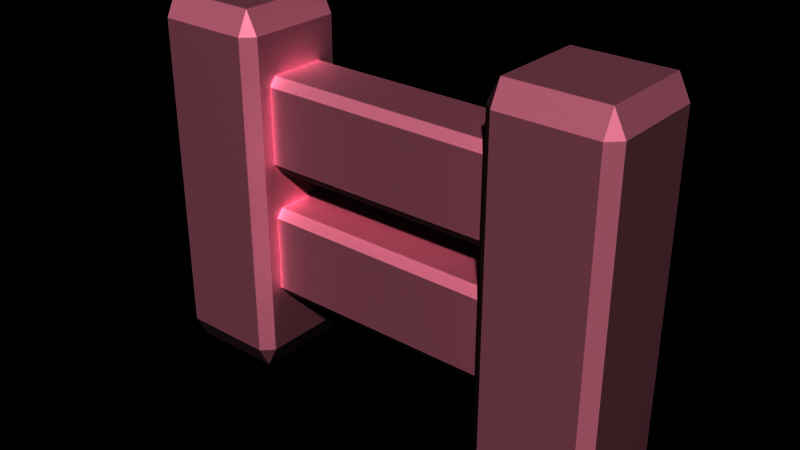 # Source: PinkFence.blend  (saved by Blender 4.5.91; exported with 4.5.12 LTS)
import bpy
from mathutils import Matrix  # noqa: F401  (used for matrix-valued properties, if any)

bpy.ops.wm.read_factory_settings(use_empty=True)
scene = bpy.context.scene
scene.name = 'Scene'

# ---- collections
col_fence = bpy.data.collections.new('Fence'); scene.collection.children.link(col_fence)

# ---- materials (node trees are filled in below, after node groups)
mat_material_004 = bpy.data.materials.new('Material.004')

# ---- material node trees
mat_material_004.use_nodes = True; mat_material_004.node_tree.nodes.clear()
_N = mat_material_004.node_tree.nodes; _L = mat_material_004.node_tree.links
n0 = _N.new('ShaderNodeBsdfPrincipled'); n0.name = 'Principled BSDF'; n0.location = (-200, 100)
n0.inputs[0].default_value = (1.0, 0.7125, 0.7879, 1.0)
n1 = _N.new('ShaderNodeOutputMaterial'); n1.name = 'Material Output'; n1.location = (200, 100)
_L.new(n0.outputs[0], n1.inputs[0])
n1.is_active_output = True

# ---- world
world_world = bpy.data.worlds.new('World'); scene.world = world_world
world_world.use_nodes = True; world_world.node_tree.nodes.clear()
_N = world_world.node_tree.nodes; _L = world_world.node_tree.links
n0 = _N.new('ShaderNodeOutputWorld'); n0.name = 'World Output'; n0.location = (200, 100)
n1 = _N.new('ShaderNodeBackground'); n1.name = 'Background'; n1.location = (-200, 100)
n1.inputs[0].default_value = (0.05088, 0.05088, 0.05088, 1.0)
_L.new(n1.outputs[0], n0.inputs[0])
n0.is_active_output = True
world_world.color = (0.05088, 0.05088, 0.05088)
world_world.sun_shadow_jitter_overblur = 0.0

# ---- meshes
me_cube_001 = bpy.data.meshes.new('Cube.001')
me_cube_001.from_pydata([(-1.598, -0.5078, -0.5078), (-1.598, -0.5078, 0.5078), (-1.598, 0.5078, -0.5078), (-1.598, 0.5078, 0.5078), (-0.5829, -0.5078, -0.5078), (-0.5829, -0.5078, 0.5078), (-0.5829, 0.5078, -0.5078), (-0.5829, 0.5078, 0.5078), (-1.598, -0.5078, 1.082), (-1.598, 0.5078, 1.082), (-0.5829, 0.5078, 1.082), (-0.5829, -0.5078, 1.082)], [], [(0, 1, 3, 2), (2, 3, 7, 6), (6, 7, 5, 4), (4, 5, 1, 0), (2, 6, 4, 0), (3, 1, 8, 9), (10, 9, 8, 11), (1, 5, 11, 8), (7, 3, 9, 10), (5, 7, 10, 11)])
_uv = me_cube_001.uv_layers.new(name='UVMap')
_uv.uv.foreach_set('vector', [0.375, 0.0, 0.625, 0.0, 0.625, 0.25, 0.375, 0.25, 0.375, 0.25, 0.625, 0.25, 0.625, 0.5, 0.375, 0.5, 0.375, 0.5, 0.625, 0.5, 0.625, 0.75, 0.375, 0.75, 0.375, 0.75, 0.625, 0.75, 0.625, 1.0, 0.375, 1.0, 0.125, 0.5, 0.375, 0.5, 0.375, 0.75, 0.125, 0.75, 0.625, 0.25, 0.625, 0.0, 0.625, 0.0, 0.625, 0.25, 0.625, 0.5, 0.875, 0.5, 0.875, 0.75, 0.625, 0.75, 0.625, 1.0, 0.625, 0.75, 0.625, 0.75, 0.625, 1.0, 0.625, 0.5, 0.625, 0.25, 0.625, 0.25, 0.625, 0.5, 0.625, 0.75, 0.625, 0.5, 0.625, 0.5, 0.625, 0.75])
me_cube_001.materials.append(mat_material_004)
me_cube_001.update()
me_cube_002 = bpy.data.meshes.new('Cube.002')
me_cube_002.from_pydata([(-1.598, -0.5078, -0.5078), (-1.598, -0.5078, 0.5078), (-1.598, 0.5078, -0.5078), (-1.598, 0.5078, 0.5078), (-0.5829, -0.5078, -0.5078), (-0.5829, -0.5078, 0.5078), (-0.5829, 0.5078, -0.5078), (-0.5829, 0.5078, 0.5078), (-1.598, -0.5078, 1.082), (-1.598, 0.5078, 1.082), (-0.5829, 0.5078, 1.082), (-0.5829, -0.5078, 1.082), (-1.598, 0.5078, -0.8215), (-1.598, -0.5078, -0.8215), (-0.5829, 0.5078, -0.8215), (-0.5829, -0.5078, -0.8215)], [], [(0, 1, 3, 2), (2, 3, 7, 6), (6, 7, 5, 4), (4, 5, 1, 0), (4, 0, 13, 15), (3, 1, 8, 9), (10, 9, 8, 11), (1, 5, 11, 8), (7, 3, 9, 10), (5, 7, 10, 11), (12, 14, 15, 13), (2, 6, 14, 12), (0, 2, 12, 13), (6, 4, 15, 14)])
_uv = me_cube_002.uv_layers.new(name='UVMap')
_uv.uv.foreach_set('vector', [0.375, 0.0, 0.625, 0.0, 0.625, 0.25, 0.375, 0.25, 0.375, 0.25, 0.625, 0.25, 0.625, 0.5, 0.375, 0.5, 0.375, 0.5, 0.625, 0.5, 0.625, 0.75, 0.375, 0.75, 0.375, 0.75, 0.625, 0.75, 0.625, 1.0, 0.375, 1.0, 0.375, 0.75, 0.375, 1.0, 0.375, 1.0, 0.375, 0.75, 0.625, 0.25, 0.625, 0.0, 0.625, 0.0, 0.625, 0.25, 0.625, 0.5, 0.875, 0.5, 0.875, 0.75, 0.625, 0.75, 0.625, 1.0, 0.625, 0.75, 0.625, 0.75, 0.625, 1.0, 0.625, 0.5, 0.625, 0.25, 0.625, 0.25, 0.625, 0.5, 0.625, 0.75, 0.625, 0.5, 0.625, 0.5, 0.625, 0.75, 0.125, 0.5, 0.375, 0.5, 0.375, 0.75, 0.125, 0.75, 0.375, 0.25, 0.375, 0.5, 0.375, 0.5, 0.375, 0.25, 0.375, 0.0, 0.375, 0.25, 0.375, 0.25, 0.375, 0.0, 0.375, 0.5, 0.375, 0.75, 0.375, 0.75, 0.375, 0.5])
me_cube_002.materials.append(mat_material_004)
me_cube_002.update()
me_cube_003 = bpy.data.meshes.new('Cube.003')
me_cube_003.from_pydata([(-1.598, -0.5078, -0.5078), (-1.598, -0.5078, 0.5078), (-1.598, 0.5078, -0.5078), (-1.598, 0.5078, 0.5078), (-0.5829, -0.5078, -0.5078), (-0.5829, -0.5078, 0.5078), (-0.5829, 0.5078, -0.5078), (-0.5829, 0.5078, 0.5078), (-1.598, -0.5078, 1.082), (-1.598, 0.5078, 1.082), (-0.5829, 0.5078, 1.082), (-0.5829, -0.5078, 1.082)], [], [(0, 1, 3, 2), (2, 3, 7, 6), (6, 7, 5, 4), (4, 5, 1, 0), (2, 6, 4, 0), (3, 1, 8, 9), (10, 9, 8, 11), (1, 5, 11, 8), (7, 3, 9, 10), (5, 7, 10, 11)])
_uv = me_cube_003.uv_layers.new(name='UVMap')
_uv.uv.foreach_set('vector', [0.375, 0.0, 0.625, 0.0, 0.625, 0.25, 0.375, 0.25, 0.375, 0.25, 0.625, 0.25, 0.625, 0.5, 0.375, 0.5, 0.375, 0.5, 0.625, 0.5, 0.625, 0.75, 0.375, 0.75, 0.375, 0.75, 0.625, 0.75, 0.625, 1.0, 0.375, 1.0, 0.125, 0.5, 0.375, 0.5, 0.375, 0.75, 0.125, 0.75, 0.625, 0.25, 0.625, 0.0, 0.625, 0.0, 0.625, 0.25, 0.625, 0.5, 0.875, 0.5, 0.875, 0.75, 0.625, 0.75, 0.625, 1.0, 0.625, 0.75, 0.625, 0.75, 0.625, 1.0, 0.625, 0.5, 0.625, 0.25, 0.625, 0.25, 0.625, 0.5, 0.625, 0.75, 0.625, 0.5, 0.625, 0.5, 0.625, 0.75])
me_cube_003.materials.append(mat_material_004)
me_cube_003.update()
me_cube_004 = bpy.data.meshes.new('Cube.004')
me_cube_004.from_pydata([(-1.598, -0.5078, -0.5078), (-1.598, -0.5078, 0.5078), (-1.598, 0.5078, -0.5078), (-1.598, 0.5078, 0.5078), (-0.5829, -0.5078, -0.5078), (-0.5829, -0.5078, 0.5078), (-0.5829, 0.5078, -0.5078), (-0.5829, 0.5078, 0.5078), (-1.598, -0.5078, 1.082), (-1.598, 0.5078, 1.082), (-0.5829, 0.5078, 1.082), (-0.5829, -0.5078, 1.082), (-1.598, 0.5078, -0.8215), (-1.598, -0.5078, -0.8215), (-0.5829, 0.5078, -0.8215), (-0.5829, -0.5078, -0.8215)], [], [(0, 1, 3, 2), (2, 3, 7, 6), (6, 7, 5, 4), (4, 5, 1, 0), (4, 0, 13, 15), (3, 1, 8, 9), (10, 9, 8, 11), (1, 5, 11, 8), (7, 3, 9, 10), (5, 7, 10, 11), (12, 14, 15, 13), (2, 6, 14, 12), (0, 2, 12, 13), (6, 4, 15, 14)])
_uv = me_cube_004.uv_layers.new(name='UVMap')
_uv.uv.foreach_set('vector', [0.375, 0.0, 0.625, 0.0, 0.625, 0.25, 0.375, 0.25, 0.375, 0.25, 0.625, 0.25, 0.625, 0.5, 0.375, 0.5, 0.375, 0.5, 0.625, 0.5, 0.625, 0.75, 0.375, 0.75, 0.375, 0.75, 0.625, 0.75, 0.625, 1.0, 0.375, 1.0, 0.375, 0.75, 0.375, 1.0, 0.375, 1.0, 0.375, 0.75, 0.625, 0.25, 0.625, 0.0, 0.625, 0.0, 0.625, 0.25, 0.625, 0.5, 0.875, 0.5, 0.875, 0.75, 0.625, 0.75, 0.625, 1.0, 0.625, 0.75, 0.625, 0.75, 0.625, 1.0, 0.625, 0.5, 0.625, 0.25, 0.625, 0.25, 0.625, 0.5, 0.625, 0.75, 0.625, 0.5, 0.625, 0.5, 0.625, 0.75, 0.125, 0.5, 0.375, 0.5, 0.375, 0.75, 0.125, 0.75, 0.375, 0.25, 0.375, 0.5, 0.375, 0.5, 0.375, 0.25, 0.375, 0.0, 0.375, 0.25, 0.375, 0.25, 0.375, 0.0, 0.375, 0.5, 0.375, 0.75, 0.375, 0.75, 0.375, 0.5])
me_cube_004.materials.append(mat_material_004)
me_cube_004.update()

# ---- objects
ob_cube = bpy.data.objects.new('Cube', me_cube_001)
ob_cube_001 = bpy.data.objects.new('Cube.001', me_cube_002)
ob_cube_002 = bpy.data.objects.new('Cube.002', me_cube_003)
ob_cube_003 = bpy.data.objects.new('Cube.003', me_cube_004)

# ---- transforms, parenting, visibility, modifiers, constraints
ob_cube.location = (11.9, 0.7505, 4.611)
ob_cube.scale = (0.5, 0.5, 1.0)
_m = ob_cube.modifiers.new('Bevel', 'BEVEL')
ob_cube_001.location = (10.5, 0.7505, 4.782)
ob_cube_001.rotation_euler = (0.0, 1.571, 0.0)
ob_cube_001.scale = (0.4, 0.3, 0.89)
_m = ob_cube_001.modifiers.new('Bevel', 'BEVEL')
ob_cube_002.location = (10.34, 0.7505, 4.611)
ob_cube_002.scale = (0.5, 0.5, 1.0)
_m = ob_cube_002.modifiers.new('Bevel', 'BEVEL')
ob_cube_003.location = (10.5, 0.7505, 4.216)
ob_cube_003.rotation_euler = (0.0, 1.571, 0.0)
ob_cube_003.scale = (0.4, 0.3, 0.89)
_m = ob_cube_003.modifiers.new('Bevel', 'BEVEL')

# ---- collection membership
col_fence.objects.link(ob_cube)
col_fence.objects.link(ob_cube_001)
col_fence.objects.link(ob_cube_002)
col_fence.objects.link(ob_cube_003)

# ---- scene / render settings (as saved in the file)
scene.frame_start = 1; scene.frame_end = 250; scene.frame_set(1)
scene.render.engine = 'BLENDER_EEVEE_NEXT'
scene.view_settings.view_transform = 'Raw'
scene.view_settings.gamma = 0.5
bpy.context.view_layer.update()

# ---- added for rendering (the .blend has no active camera and no usable light): camera, sun
cam_auto = bpy.data.cameras.new('AutoCamera')
cam_auto.lens = 50.0
cam_auto.sensor_width = 36.0
cam_auto.clip_end = 1000.0
ob_auto_camera = bpy.data.objects.new('AutoCamera', cam_auto)
scene.collection.objects.link(ob_auto_camera)
ob_auto_camera.location = (13.0269, -2.1943, 6.86107)
ob_auto_camera.rotation_euler = (1.09748, -7.21219e-08, 0.694738)
scene.camera = ob_auto_camera
light_auto_sun = bpy.data.lights.new('AutoSun', 'SUN')
light_auto_sun.energy = 3.0
light_auto_sun.angle = 0.0523599
ob_auto_sun = bpy.data.objects.new('AutoSun', light_auto_sun)
scene.collection.objects.link(ob_auto_sun)
ob_auto_sun.rotation_euler = (0.872665, 0.174533, 0.523599)
bpy.context.view_layer.update()
